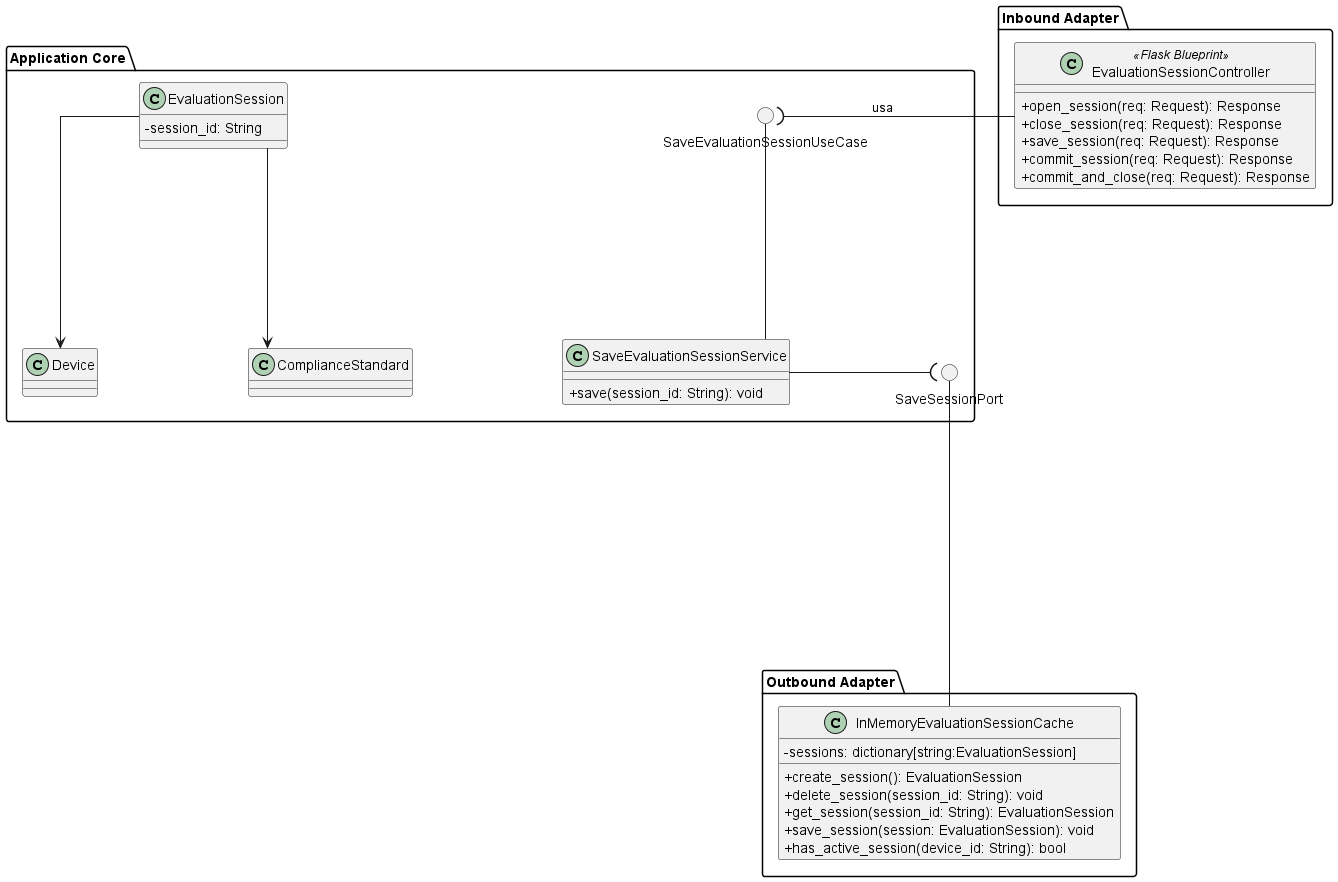

The diagram above was rendered by PlantUML. Its source (embedded in the PNG):
@startuml SaveEvaluationSession

skinparam nodesep 150
skinparam ranksep 150
skinparam classAttributeIconSize 0

package "Inbound Adapter" {
    !include InboundAdapters/EvaluationSessionController.puml
}

package "Application Core" {

    () "SaveEvaluationSessionUseCase"

    !include ApplicationServices/SaveEvaluationSessionService.puml

    () "SaveSessionPort"

    !include Domain/EvaluationSession.puml

    SaveEvaluationSessionService -up- SaveEvaluationSessionUseCase
    SaveEvaluationSessionService -( SaveSessionPort
}

package "Outbound Adapter" {
    !include OutboundAdapters/InMemoryEvaluationSessionCache.puml
}

EvaluationSessionController -left-( SaveEvaluationSessionUseCase : usa
InMemoryEvaluationSessionCache -up-- SaveSessionPort

@enduml